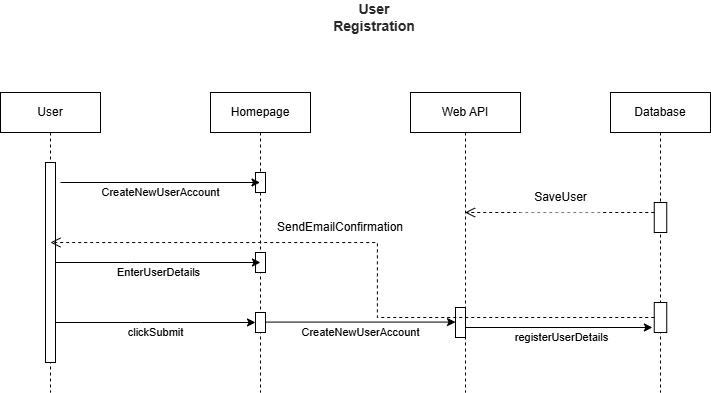

The diagram above was exported from draw.io. Its source (the exported page's mxGraphModel, read from the mxfile embedded in the PNG):
<mxGraphModel dx="699" dy="661" grid="1" gridSize="10" guides="1" tooltips="1" connect="1" arrows="1" fold="1" page="1" pageScale="1" pageWidth="827" pageHeight="1169" math="0" shadow="0">
  <root>
    <mxCell id="0" />
    <mxCell id="1" parent="0" />
    <mxCell id="dTqk9QPMbbF954H2soO6-9" value="User" style="shape=umlLifeline;perimeter=lifelinePerimeter;whiteSpace=wrap;html=1;container=1;dropTarget=0;collapsible=0;recursiveResize=0;outlineConnect=0;portConstraint=eastwest;newEdgeStyle={&quot;curved&quot;:0,&quot;rounded&quot;:0};labelBackgroundColor=none;" parent="1" vertex="1">
      <mxGeometry x="40" y="120" width="100" height="300" as="geometry" />
    </mxCell>
    <mxCell id="dTqk9QPMbbF954H2soO6-10" value="" style="html=1;points=[[0,0,0,0,5],[0,1,0,0,-5],[1,0,0,0,5],[1,1,0,0,-5]];perimeter=orthogonalPerimeter;outlineConnect=0;targetShapes=umlLifeline;portConstraint=eastwest;newEdgeStyle={&quot;curved&quot;:0,&quot;rounded&quot;:0};labelBackgroundColor=none;" parent="dTqk9QPMbbF954H2soO6-9" vertex="1">
      <mxGeometry x="45" y="70" width="10" height="200" as="geometry" />
    </mxCell>
    <mxCell id="dTqk9QPMbbF954H2soO6-12" value="Database" style="shape=umlLifeline;perimeter=lifelinePerimeter;whiteSpace=wrap;html=1;container=1;dropTarget=0;collapsible=0;recursiveResize=0;outlineConnect=0;portConstraint=eastwest;newEdgeStyle={&quot;curved&quot;:0,&quot;rounded&quot;:0};labelBackgroundColor=none;" parent="1" vertex="1">
      <mxGeometry x="650" y="120" width="100" height="300" as="geometry" />
    </mxCell>
    <mxCell id="dTqk9QPMbbF954H2soO6-17" value="" style="html=1;points=[[0,0,0,0,5],[0,1,0,0,-5],[1,0,0,0,5],[1,1,0,0,-5]];perimeter=orthogonalPerimeter;outlineConnect=0;targetShapes=umlLifeline;portConstraint=eastwest;newEdgeStyle={&quot;curved&quot;:0,&quot;rounded&quot;:0};labelBackgroundColor=none;" parent="dTqk9QPMbbF954H2soO6-12" vertex="1">
      <mxGeometry x="43.75" y="210" width="12.5" height="30" as="geometry" />
    </mxCell>
    <mxCell id="_f_7NE1c-2GE6otB_ChY-1" value="" style="html=1;points=[[0,0,0,0,5],[0,1,0,0,-5],[1,0,0,0,5],[1,1,0,0,-5]];perimeter=orthogonalPerimeter;outlineConnect=0;targetShapes=umlLifeline;portConstraint=eastwest;newEdgeStyle={&quot;curved&quot;:0,&quot;rounded&quot;:0};labelBackgroundColor=none;" vertex="1" parent="dTqk9QPMbbF954H2soO6-12">
      <mxGeometry x="43.75" y="110" width="12.5" height="30" as="geometry" />
    </mxCell>
    <mxCell id="dTqk9QPMbbF954H2soO6-13" value="&lt;div&gt;Web API&lt;/div&gt;" style="shape=umlLifeline;perimeter=lifelinePerimeter;whiteSpace=wrap;html=1;container=1;dropTarget=0;collapsible=0;recursiveResize=0;outlineConnect=0;portConstraint=eastwest;newEdgeStyle={&quot;curved&quot;:0,&quot;rounded&quot;:0};labelBackgroundColor=none;" parent="1" vertex="1">
      <mxGeometry x="450" y="120" width="110" height="300" as="geometry" />
    </mxCell>
    <mxCell id="dTqk9QPMbbF954H2soO6-15" value="" style="html=1;points=[[0,0,0,0,5],[0,1,0,0,-5],[1,0,0,0,5],[1,1,0,0,-5]];perimeter=orthogonalPerimeter;outlineConnect=0;targetShapes=umlLifeline;portConstraint=eastwest;newEdgeStyle={&quot;curved&quot;:0,&quot;rounded&quot;:0};labelBackgroundColor=none;" parent="dTqk9QPMbbF954H2soO6-13" vertex="1">
      <mxGeometry x="45" y="215" width="10" height="30" as="geometry" />
    </mxCell>
    <mxCell id="dTqk9QPMbbF954H2soO6-14" value="Homepage" style="shape=umlLifeline;perimeter=lifelinePerimeter;whiteSpace=wrap;html=1;container=1;dropTarget=0;collapsible=0;recursiveResize=0;outlineConnect=0;portConstraint=eastwest;newEdgeStyle={&quot;curved&quot;:0,&quot;rounded&quot;:0};labelBackgroundColor=none;" parent="1" vertex="1">
      <mxGeometry x="250" y="120" width="100" height="300" as="geometry" />
    </mxCell>
    <mxCell id="dTqk9QPMbbF954H2soO6-18" value="" style="html=1;points=[[0,0,0,0,5],[0,1,0,0,-5],[1,0,0,0,5],[1,1,0,0,-5]];perimeter=orthogonalPerimeter;outlineConnect=0;targetShapes=umlLifeline;portConstraint=eastwest;newEdgeStyle={&quot;curved&quot;:0,&quot;rounded&quot;:0};labelBackgroundColor=none;" parent="dTqk9QPMbbF954H2soO6-14" vertex="1">
      <mxGeometry x="45" y="80" width="10" height="20" as="geometry" />
    </mxCell>
    <mxCell id="dTqk9QPMbbF954H2soO6-26" value="" style="html=1;points=[[0,0,0,0,5],[0,1,0,0,-5],[1,0,0,0,5],[1,1,0,0,-5]];perimeter=orthogonalPerimeter;outlineConnect=0;targetShapes=umlLifeline;portConstraint=eastwest;newEdgeStyle={&quot;curved&quot;:0,&quot;rounded&quot;:0};labelBackgroundColor=none;" parent="dTqk9QPMbbF954H2soO6-14" vertex="1">
      <mxGeometry x="45" y="160" width="10" height="20" as="geometry" />
    </mxCell>
    <mxCell id="dTqk9QPMbbF954H2soO6-27" value="" style="html=1;points=[[0,0,0,0,5],[0,1,0,0,-5],[1,0,0,0,5],[1,1,0,0,-5]];perimeter=orthogonalPerimeter;outlineConnect=0;targetShapes=umlLifeline;portConstraint=eastwest;newEdgeStyle={&quot;curved&quot;:0,&quot;rounded&quot;:0};labelBackgroundColor=none;" parent="dTqk9QPMbbF954H2soO6-14" vertex="1">
      <mxGeometry x="45" y="220" width="10" height="20" as="geometry" />
    </mxCell>
    <mxCell id="dTqk9QPMbbF954H2soO6-20" value="" style="endArrow=classic;html=1;rounded=0;labelBackgroundColor=none;" parent="1" target="dTqk9QPMbbF954H2soO6-14" edge="1">
      <mxGeometry relative="1" as="geometry">
        <mxPoint x="100" y="210" as="sourcePoint" />
        <mxPoint x="200" y="210" as="targetPoint" />
      </mxGeometry>
    </mxCell>
    <mxCell id="dTqk9QPMbbF954H2soO6-21" value="CreateNewUserAccount" style="edgeLabel;resizable=0;html=1;;align=center;verticalAlign=middle;labelBackgroundColor=none;" parent="dTqk9QPMbbF954H2soO6-20" connectable="0" vertex="1">
      <mxGeometry relative="1" as="geometry">
        <mxPoint y="10" as="offset" />
      </mxGeometry>
    </mxCell>
    <mxCell id="dTqk9QPMbbF954H2soO6-24" value="" style="endArrow=classic;html=1;rounded=0;entryX=0.5;entryY=0.5;entryDx=0;entryDy=0;entryPerimeter=0;labelBackgroundColor=none;" parent="1" edge="1" target="dTqk9QPMbbF954H2soO6-26" source="dTqk9QPMbbF954H2soO6-10">
      <mxGeometry relative="1" as="geometry">
        <mxPoint x="100" y="290" as="sourcePoint" />
        <mxPoint x="290" y="290" as="targetPoint" />
        <Array as="points">
          <mxPoint x="170" y="290" />
        </Array>
      </mxGeometry>
    </mxCell>
    <mxCell id="dTqk9QPMbbF954H2soO6-25" value="EnterUserDetails" style="edgeLabel;resizable=0;html=1;;align=center;verticalAlign=middle;labelBackgroundColor=none;" parent="dTqk9QPMbbF954H2soO6-24" connectable="0" vertex="1">
      <mxGeometry relative="1" as="geometry">
        <mxPoint y="10" as="offset" />
      </mxGeometry>
    </mxCell>
    <mxCell id="dTqk9QPMbbF954H2soO6-34" value="" style="endArrow=classic;html=1;rounded=0;labelBackgroundColor=none;" parent="1" edge="1" target="dTqk9QPMbbF954H2soO6-27" source="dTqk9QPMbbF954H2soO6-10">
      <mxGeometry relative="1" as="geometry">
        <mxPoint x="100" y="350" as="sourcePoint" />
        <mxPoint x="290" y="350" as="targetPoint" />
        <Array as="points">
          <mxPoint x="180" y="350" />
        </Array>
      </mxGeometry>
    </mxCell>
    <mxCell id="dTqk9QPMbbF954H2soO6-35" value="clickSubmit" style="edgeLabel;resizable=0;html=1;;align=center;verticalAlign=middle;labelBackgroundColor=none;" parent="dTqk9QPMbbF954H2soO6-34" connectable="0" vertex="1">
      <mxGeometry relative="1" as="geometry">
        <mxPoint y="10" as="offset" />
      </mxGeometry>
    </mxCell>
    <mxCell id="dTqk9QPMbbF954H2soO6-37" value="" style="endArrow=classic;html=1;rounded=0;labelBackgroundColor=none;" parent="1" target="dTqk9QPMbbF954H2soO6-15" edge="1">
      <mxGeometry relative="1" as="geometry">
        <mxPoint x="305" y="349.58" as="sourcePoint" />
        <mxPoint x="490" y="350" as="targetPoint" />
      </mxGeometry>
    </mxCell>
    <mxCell id="dTqk9QPMbbF954H2soO6-38" value="CreateNewUserAccount" style="edgeLabel;resizable=0;html=1;;align=center;verticalAlign=middle;labelBackgroundColor=none;" parent="dTqk9QPMbbF954H2soO6-37" connectable="0" vertex="1">
      <mxGeometry relative="1" as="geometry">
        <mxPoint y="10" as="offset" />
      </mxGeometry>
    </mxCell>
    <mxCell id="dTqk9QPMbbF954H2soO6-40" value="" style="endArrow=classic;html=1;rounded=0;entryX=0;entryY=1;entryDx=0;entryDy=-5;entryPerimeter=0;labelBackgroundColor=none;" parent="1" edge="1" source="dTqk9QPMbbF954H2soO6-13">
      <mxGeometry relative="1" as="geometry">
        <mxPoint x="508.13" y="350" as="sourcePoint" />
        <mxPoint x="691.88" y="355" as="targetPoint" />
      </mxGeometry>
    </mxCell>
    <mxCell id="dTqk9QPMbbF954H2soO6-41" value="registerUserDetails" style="edgeLabel;resizable=0;html=1;;align=center;verticalAlign=middle;labelBackgroundColor=none;" parent="dTqk9QPMbbF954H2soO6-40" connectable="0" vertex="1">
      <mxGeometry relative="1" as="geometry">
        <mxPoint x="2" y="10" as="offset" />
      </mxGeometry>
    </mxCell>
    <mxCell id="dTqk9QPMbbF954H2soO6-44" value="&lt;strong style=&quot;box-sizing: border-box; font-weight: bold; color: rgb(41, 39, 40); font-family: aktiv-grotesk, sans-serif; font-size: 14px; text-align: left;&quot;&gt;User Registration&lt;/strong&gt;" style="text;html=1;align=center;verticalAlign=middle;whiteSpace=wrap;rounded=0;labelBackgroundColor=light-dark(#FFFFFF,#FFFFFF);" parent="1" vertex="1">
      <mxGeometry x="384" y="30" width="60" height="30" as="geometry" />
    </mxCell>
    <mxCell id="dTqk9QPMbbF954H2soO6-46" value="" style="html=1;verticalAlign=bottom;endArrow=open;dashed=1;endSize=8;curved=0;rounded=0;fontStyle=1;labelBackgroundColor=none;" parent="1" edge="1" source="_f_7NE1c-2GE6otB_ChY-1">
      <mxGeometry relative="1" as="geometry">
        <mxPoint x="690" y="240" as="sourcePoint" />
        <mxPoint x="504.5" y="240" as="targetPoint" />
      </mxGeometry>
    </mxCell>
    <mxCell id="dTqk9QPMbbF954H2soO6-47" value="&lt;span&gt;SaveUser&lt;/span&gt;" style="text;html=1;align=center;verticalAlign=middle;resizable=0;points=[];autosize=1;labelBackgroundColor=none;fillColor=default;" parent="1" vertex="1">
      <mxGeometry x="560" y="210" width="80" height="30" as="geometry" />
    </mxCell>
    <mxCell id="dTqk9QPMbbF954H2soO6-50" value="SendEmailConfirmation" style="text;html=1;align=center;verticalAlign=middle;whiteSpace=wrap;rounded=0;labelBackgroundColor=none;fillColor=default;" parent="1" vertex="1">
      <mxGeometry x="350" y="240" width="60" height="30" as="geometry" />
    </mxCell>
    <mxCell id="dTqk9QPMbbF954H2soO6-54" value="" style="html=1;verticalAlign=bottom;endArrow=open;dashed=1;endSize=8;rounded=0;edgeStyle=orthogonalEdgeStyle;labelBackgroundColor=none;" parent="1" source="dTqk9QPMbbF954H2soO6-17" target="dTqk9QPMbbF954H2soO6-9" edge="1">
      <mxGeometry relative="1" as="geometry">
        <mxPoint x="715.5000000000002" y="470" as="sourcePoint" />
        <mxPoint x="111" y="490" as="targetPoint" />
      </mxGeometry>
    </mxCell>
  </root>
</mxGraphModel>